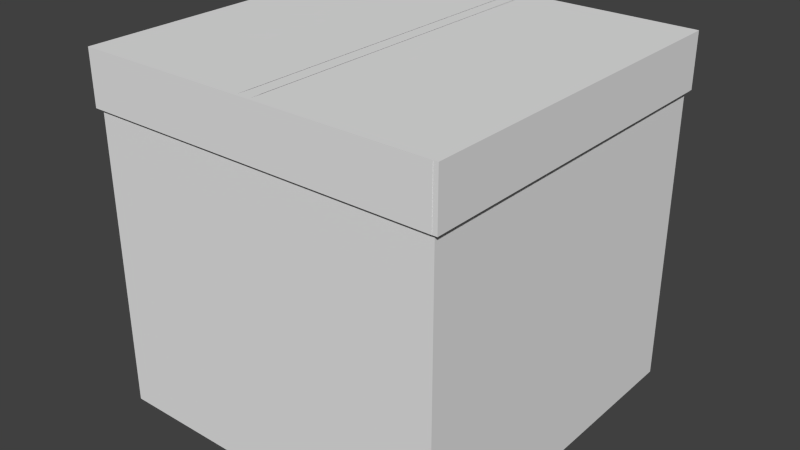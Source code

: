 # Source: package.blend  (saved by Blender 2.73.0; exported with 4.5.12 LTS)
import bpy
from mathutils import Matrix  # noqa: F401  (used for matrix-valued properties, if any)

bpy.ops.wm.read_factory_settings(use_empty=True)
scene = bpy.context.scene
scene.name = 'Scene'

# ---- collections
col_collection_1 = bpy.data.collections.new('Collection 1'); scene.collection.children.link(col_collection_1)

# ---- world
world_world = bpy.data.worlds.new('World'); scene.world = world_world
world_world.color = (0.05088, 0.05088, 0.05088)
world_world.use_sun_shadow = False
world_world.sun_shadow_jitter_overblur = 0.0
world_world.cycles.sampling_method = 'MANUAL'
world_world.cycles.sample_map_resolution = 256

# ---- meshes
me_cube = bpy.data.meshes.new('Cube')
me_cube.from_pydata([(1.0, 1.0, -1.0), (1.0, -1.0, -1.0), (-1.0, -1.0, -1.0), (-1.0, 1.0, -1.0), (0.03944, 1.0, -1.0), (-0.03944, 1.0, -1.0), (0.03944, -1.0, -1.0), (-0.03944, -1.0, -1.0), (1.0, 1.0, 0.6959), (1.0, -1.0, 0.6959), (-1.0, -1.0, 0.6959), (-1.0, 1.0, 0.6959), (0.03944, 1.0, 0.6959), (-0.03944, 1.0, 0.6959), (0.03944, -1.0, 0.6959), (-0.03944, -1.0, 0.6959), (1.026, -1.0, 0.6959), (1.0, -1.018, 0.6959), (-1.0, -1.018, 0.6959), (0.03944, -1.018, 0.6959), (-0.03944, -1.018, 0.6959), (-1.031, -1.0, 0.6959), (-1.031, -1.018, 0.6959), (1.0, -1.017, 0.6959), (1.026, -1.017, 0.6959)], [], [(5, 7, 2, 3), (15, 14, 19, 20), (13, 5, 3, 11), (8, 0, 4, 12), (12, 4, 5, 13), (14, 9, 17, 19), (10, 15, 20, 18), (0, 1, 6, 4), (4, 6, 7, 5), (6, 14, 15, 7), (1, 9, 14, 6), (2, 10, 11, 3), (7, 15, 10, 2), (0, 8, 9, 1), (10, 18, 22, 21), (9, 16, 24, 23)])
_uv = me_cube.uv_layers.new(name='UVMap')
_uv.uv.foreach_set('vector', [0.9999, 0.4803, 6.929e-05, 0.4803, 6.935e-05, 6.929e-05, 0.9999, 6.965e-05, 4.806e-05, 4.806e-05, 1.0, 4.881e-05, 1.0, 0.231, 4.844e-05, 0.231, 7.525e-05, 0.9999, 7.546e-05, 7.525e-05, 0.5664, 7.525e-05, 0.5664, 0.9999, 7.525e-05, 0.9999, 7.544e-05, 7.532e-05, 0.5664, 7.525e-05, 0.5664, 0.9999, 2.156e-05, 1.0, 2.195e-05, 2.156e-05, 0.04653, 2.156e-05, 0.04653, 1.0, 0.3477, 0.365, 0.6045, 0.365, 0.6045, 0.3699, 0.3477, 0.3699, 0.1269, 0.3124, 0.0001148, 0.04454, 0.005196, 0.04214, 0.132, 0.31, 0.9999, 0.4803, 6.929e-05, 0.4803, 6.929e-05, 6.929e-05, 0.9999, 6.946e-05, 1.0, 0.03945, 1.986e-05, 0.03945, 1.992e-05, 1.986e-05, 1.0, 1.995e-05, 0.04653, 2.156e-05, 0.04653, 1.0, 2.156e-05, 1.0, 2.16e-05, 2.156e-05, 0.5664, 7.525e-05, 0.5664, 0.9999, 7.525e-05, 0.9999, 7.532e-05, 7.532e-05, 9.207e-05, 0.8479, 9.222e-05, 9.207e-05, 0.9999, 9.207e-05, 0.9999, 0.8479, 0.5664, 7.525e-05, 0.5664, 0.9999, 7.525e-05, 0.9999, 7.539e-05, 7.532e-05, 0.0, 0.0, 0.5, 0.0, 0.5, 1.0, 0.0, 1.0, 0.0, 0.0, 0.0, 0.0, 0.0, 0.0, 0.0, 0.0, 2.952e-05, 0.03981, 0.01362, 0.03981, 0.01362, 0.04892, 2.952e-05, 0.04892])
me_cube.use_remesh_preserve_volume = False
me_cube.use_remesh_preserve_attributes = False
me_cube.use_mirror_vertex_groups = False
me_cube.update()
me_cube_001 = bpy.data.meshes.new('Cube.001')
me_cube_001.from_pydata([(1.0, 1.0, 1.0), (1.0, -1.0, 1.0), (-1.0, -1.0, 1.0), (-1.0, 1.0, 1.0), (0.03944, 1.0, 1.0), (-0.03944, 1.0, 1.0), (0.03944, -1.0, 1.0), (-0.03944, -1.0, 1.0), (0.03707, 0.9401, 1.0), (-0.03707, 0.9401, 1.0), (0.03707, -0.9401, 1.0), (-0.03707, -0.9401, 1.0), (1.0, 1.0, 0.6959), (1.0, -1.0, 0.6959), (-1.0, -1.0, 0.6959), (-1.0, 1.0, 0.6959), (0.03944, 1.0, 0.6959), (-0.03944, 1.0, 0.6959), (1.026, 1.0, 1.0), (1.026, -1.0, 1.0), (1.026, 1.0, 0.6959), (1.026, -1.0, 0.6959), (1.0, -1.018, 1.0), (-1.0, -1.018, 1.0), (0.03944, -1.018, 1.0), (-0.03944, -1.018, 1.0), (1.0, -1.018, 0.6959), (-1.0, -1.018, 0.6959), (0.03944, -1.018, 0.6959), (-0.03944, -1.018, 0.6959), (-1.031, -1.0, 1.0), (-1.031, 1.0, 1.0), (-1.031, -1.0, 0.6959), (-1.031, 1.0, 0.6959), (-1.031, -1.018, 1.0), (-1.031, -1.018, 0.6959), (1.0, 1.021, 1.0), (-1.0, 1.021, 1.0), (0.03944, 1.021, 1.0), (-0.03944, 1.021, 1.0), (1.0, 1.021, 0.6959), (-1.0, 1.021, 0.6959), (0.03944, 1.021, 0.6959), (-0.03944, 1.021, 0.6959), (-1.031, 1.0, 1.0), (-1.031, 1.0, 0.6959), (-1.031, 1.021, 1.0), (-1.031, 1.021, 0.6959), (1.0, -1.017, 1.0), (1.0, -1.017, 0.6959), (1.026, -1.017, 1.0), (1.026, -1.017, 0.6959), (1.025, 1.0, 1.0), (1.025, 1.0, 0.6959), (1.025, 1.021, 1.0), (1.025, 1.021, 0.6959)], [], [(5, 3, 2, 7), (13, 12, 20, 21), (27, 23, 34, 35), (0, 4, 6, 1), (4, 5, 7, 6), (7, 5, 9, 11), (6, 4, 8, 10), (16, 17, 43, 42), (12, 16, 42, 40), (17, 15, 41, 43), (20, 18, 19, 21), (0, 1, 19, 18), (19, 1, 48, 50), (12, 0, 18, 20), (29, 25, 23, 27), (26, 22, 24, 28), (28, 24, 25, 29), (6, 7, 25, 24), (1, 6, 24, 22), (7, 2, 23, 25), (23, 2, 30, 34), (13, 1, 22, 26), (32, 30, 31, 33), (30, 32, 35, 34), (15, 14, 32, 33), (2, 3, 31, 30), (3, 15, 33, 31), (38, 42, 43, 39), (36, 40, 42, 38), (39, 43, 41, 37), (5, 4, 38, 39), (4, 0, 36, 38), (3, 5, 39, 37), (3, 37, 46, 44), (36, 0, 52, 54), (45, 44, 46, 47), (37, 41, 47, 46), (41, 15, 45, 47), (15, 3, 44, 45), (48, 49, 51, 50), (21, 19, 50, 51), (1, 13, 49, 48), (52, 53, 55, 54), (12, 40, 55, 53), (40, 36, 54, 55), (0, 12, 53, 52)])
_uv = me_cube_001.uv_layers.new(name='UVMap')
_uv.uv.foreach_set('vector', [0.6717, 0.0001148, 0.6717, 0.2772, 0.1901, 0.251, 0.09481, 0.0001634, 0.5, 1.0, 0.5, 0.0, 0.5, 0.0, 0.5, 1.0, 0.132, 0.31, 0.1846, 0.2524, 0.1872, 0.259, 0.1384, 0.3156, 0.09074, 0.4537, 0.3475, 0.4537, 0.3475, 0.9884, 0.09074, 0.9884, 1.0, 1.986e-05, 1.0, 0.03945, 1.992e-05, 0.03945, 1.986e-05, 2.013e-05, 0.0, 0.0, 0.0, 0.0, 0.0, 0.0, 0.0, 0.0, 0.0, 0.0, 0.0, 0.0, 0.0, 0.0, 0.0, 0.0, 0.9999, 0.2657, 5.192e-05, 0.2657, 5.154e-05, 5.154e-05, 0.9999, 5.154e-05, 0.5064, 0.03976, 2.952e-05, 0.03976, 2.955e-05, 0.02871, 0.5064, 0.02871, 0.5227, 0.02865, 0.01639, 0.02865, 0.01639, 0.0176, 0.5227, 0.0176, 0.0001154, 0.4538, 0.08141, 0.4538, 0.08141, 0.9884, 0.0001148, 0.9884, 0.09074, 0.4537, 0.09074, 0.9884, 0.08141, 0.9884, 0.08141, 0.4538, 0.02686, 0.03699, 1.597e-05, 0.03699, 1.597e-05, 0.01902, 0.02686, 0.01902, 0.0, 0.0, 0.0, 0.0, 0.0, 0.0, 0.0, 0.0, 0.005196, 0.04214, 0.09001, 0.001986, 0.1846, 0.2524, 0.132, 0.31, 0.6045, 0.3699, 0.6045, 0.4512, 0.3477, 0.4512, 0.3477, 0.3699, 0.2594, 5.092e-05, 0.2594, 0.9999, 5.092e-05, 0.9999, 5.093e-05, 5.112e-05, 1.986e-05, 2.013e-05, 1.992e-05, 0.03945, 1.992e-05, 0.03945, 1.986e-05, 2.013e-05, 1.0, 0.01898, 1.603e-05, 0.01898, 1.597e-05, 1.634e-05, 1.0, 1.597e-05, 0.09481, 0.0001634, 0.1901, 0.251, 0.1846, 0.2524, 0.09001, 0.001986, 0.1846, 0.2524, 0.1901, 0.251, 0.1913, 0.26, 0.1872, 0.259, 0.0, 0.0, 0.0, 0.0, 0.0, 0.0, 0.0, 0.0, 0.1431, 0.3196, 0.1913, 0.26, 0.6713, 0.2856, 0.6653, 0.3648, 0.1913, 0.26, 0.1431, 0.3196, 0.1384, 0.3156, 0.1872, 0.259, 1.0, 0.01748, 5.963e-05, 0.01754, 2.952e-05, 8.938e-05, 0.9999, 2.952e-05, 0.1901, 0.251, 0.6717, 0.2772, 0.6713, 0.2856, 0.1913, 0.26, 0.0, 0.0, 0.0, 0.0, 0.0, 0.0, 0.0, 0.0, 5.092e-05, 0.9999, 5.131e-05, 5.092e-05, 0.2594, 5.092e-05, 0.2594, 0.9999, 0.09245, 0.4476, 0.08096, 0.3781, 0.3434, 0.365, 0.3475, 0.4481, 0.6777, 0.0001169, 0.7687, 0.002546, 0.7575, 0.2902, 0.6781, 0.2757, 1.0, 0.03945, 1.0, 1.986e-05, 1.0, 1.986e-05, 1.0, 0.03945, 0.3475, 0.4537, 0.09074, 0.4537, 0.09245, 0.4476, 0.3475, 0.4481, 0.6717, 0.2772, 0.6717, 0.0001148, 0.6777, 0.0001169, 0.6781, 0.2757, 0.6717, 0.2772, 0.6781, 0.2757, 0.6802, 0.2835, 0.675, 0.2878, 0.09245, 0.4476, 0.09074, 0.4537, 0.0833, 0.4503, 0.08707, 0.4466, 0.754, 0.3062, 0.675, 0.2878, 0.6802, 0.2835, 0.7553, 0.3007, 0.6781, 0.2757, 0.7575, 0.2902, 0.7553, 0.3007, 0.6802, 0.2835, 0.01639, 0.0176, 0.01639, 0.02865, 2.952e-05, 0.02865, 2.952e-05, 0.0176, 0.0, 0.0, 0.0, 0.0, 0.0, 0.0, 0.0, 0.0, 0.08141, 0.9999, 0.0001148, 0.9999, 0.0001148, 0.993, 0.08141, 0.993, 0.0001148, 0.9884, 0.08141, 0.9884, 0.08141, 0.993, 0.0001148, 0.993, 0.0, 0.0, 0.0, 0.0, 0.0, 0.0, 0.0, 0.0, 0.0833, 0.4503, 0.06895, 0.3803, 0.07523, 0.3791, 0.08707, 0.4466, 0.5064, 0.03976, 0.5064, 0.02871, 0.5194, 0.02871, 0.5194, 0.03976, 0.08096, 0.3781, 0.09245, 0.4476, 0.08707, 0.4466, 0.07523, 0.3791, 0.0, 0.0, 0.0, 0.0, 0.0, 0.0, 0.0, 0.0])
me_cube_001.use_remesh_preserve_volume = False
me_cube_001.use_remesh_preserve_attributes = False
me_cube_001.use_mirror_vertex_groups = False
me_cube_001.update()
me_cube_002 = bpy.data.meshes.new('Cube.002')
me_cube_002.from_pydata([(0.9772, 0.9772, -0.9772), (0.9772, -0.9772, -0.9772), (-0.9772, -0.9772, -0.9772), (-0.9772, 0.9772, -0.9772), (0.03854, 0.9772, -0.9772), (-0.03854, 0.9772, -0.9772), (0.03854, -0.9772, -0.9772), (-0.03854, -0.9772, -0.9772), (0.9772, 0.9772, 0.68), (0.9772, -0.9772, 0.68), (-0.9772, -0.9772, 0.68), (-0.9772, 0.9772, 0.68), (0.03854, 0.9772, 0.68), (-0.03854, 0.9772, 0.68), (0.03854, -0.9772, 0.68), (-0.03854, -0.9772, 0.68), (1.002, -0.9772, 0.68), (0.9772, -0.995, 0.68), (-0.9772, -0.995, 0.68), (0.03854, -0.995, 0.68), (-0.03854, -0.995, 0.68), (-1.008, -0.9772, 0.68), (-1.008, -0.995, 0.68), (0.9772, -0.9941, 0.68), (1.002, -0.9941, 0.68)], [], [(5, 3, 2, 7), (15, 20, 19, 14), (13, 11, 3, 5), (8, 12, 4, 0), (12, 13, 5, 4), (14, 19, 17, 9), (10, 18, 20, 15), (0, 4, 6, 1), (4, 5, 7, 6), (6, 7, 15, 14), (1, 6, 14, 9), (2, 3, 11, 10), (7, 2, 10, 15), (0, 1, 9, 8), (10, 21, 22, 18), (9, 23, 24, 16)])
me_cube_002.polygons.foreach_set('use_smooth', [True] * 16)
_uv = me_cube_002.uv_layers.new(name='UVMap')
_uv.uv.foreach_set('vector', [0.9999, 0.4803, 0.9999, 6.965e-05, 6.935e-05, 6.929e-05, 6.929e-05, 0.4803, 4.806e-05, 4.806e-05, 4.844e-05, 0.231, 1.0, 0.231, 1.0, 4.881e-05, 7.525e-05, 0.9999, 0.5664, 0.9999, 0.5664, 7.525e-05, 7.546e-05, 7.525e-05, 7.525e-05, 0.9999, 0.5664, 0.9999, 0.5664, 7.525e-05, 7.544e-05, 7.532e-05, 2.156e-05, 1.0, 0.04653, 1.0, 0.04653, 2.156e-05, 2.195e-05, 2.156e-05, 0.3477, 0.365, 0.3477, 0.3699, 0.6045, 0.3699, 0.6045, 0.365, 0.1269, 0.3124, 0.132, 0.31, 0.005196, 0.04214, 0.0001148, 0.04454, 0.9999, 0.4803, 0.9999, 6.946e-05, 6.929e-05, 6.929e-05, 6.929e-05, 0.4803, 1.0, 0.03945, 1.0, 1.995e-05, 1.992e-05, 1.986e-05, 1.986e-05, 0.03945, 0.04653, 2.156e-05, 2.16e-05, 2.156e-05, 2.156e-05, 1.0, 0.04653, 1.0, 0.5664, 7.525e-05, 7.532e-05, 7.532e-05, 7.525e-05, 0.9999, 0.5664, 0.9999, 9.207e-05, 0.8479, 0.9999, 0.8479, 0.9999, 9.207e-05, 9.222e-05, 9.207e-05, 0.5664, 7.525e-05, 7.539e-05, 7.532e-05, 7.525e-05, 0.9999, 0.5664, 0.9999, 0.0, 0.0, 0.0, 1.0, 0.5, 1.0, 0.5, 0.0, 0.0, 0.0, 0.0, 0.0, 0.0, 0.0, 0.0, 0.0, 2.952e-05, 0.03981, 2.952e-05, 0.04892, 0.01362, 0.04892, 0.01362, 0.03981])
me_cube_002.use_remesh_preserve_volume = False
me_cube_002.use_remesh_preserve_attributes = False
me_cube_002.use_mirror_vertex_groups = False
me_cube_002.update()

# ---- objects
ob_package = bpy.data.objects.new('Package', me_cube)
ob_packagecover = bpy.data.objects.new('PackageCover', me_cube_001)
ob_packageinside = bpy.data.objects.new('PackageInside', me_cube_002)

# ---- transforms, parenting, visibility, modifiers, constraints
ob_package.location = (0.0, 0.0, 1.035)
ob_package.lock_rotations_4d = False
ob_package.empty_display_type = 'ARROWS'
ob_package.lineart.crease_threshold = 0.0
ob_packagecover.parent = ob_package
ob_packagecover.matrix_parent_inverse = Matrix(((1.0, 0.0, 0.0, -0.0), (0.0, 1.0, 0.0, -0.0), (0.0, 0.0, 1.0, -1.035), (0.0, 0.0, 0.0, 1.0)))
ob_packagecover.location = (0.0, 0.0, 1.018)
ob_packagecover.lock_rotations_4d = False
ob_packagecover.empty_display_type = 'ARROWS'
ob_packagecover.lineart.crease_threshold = 0.0
ob_packageinside.parent = ob_package
ob_packageinside.matrix_parent_inverse = Matrix(((1.0, 0.0, 0.0, -0.0), (0.0, 1.0, 0.0, -0.0), (0.0, 0.0, 1.0, -1.035), (0.0, 0.0, 0.0, 1.0)))
ob_packageinside.location = (0.0, 0.0, 1.035)
ob_packageinside.lock_rotations_4d = False
ob_packageinside.empty_display_type = 'ARROWS'
ob_packageinside.lineart.crease_threshold = 0.0

# ---- collection membership
col_collection_1.objects.link(ob_package)
col_collection_1.objects.link(ob_packagecover)
col_collection_1.objects.link(ob_packageinside)

# ---- scene / render settings (as saved in the file)
scene.frame_start = 1; scene.frame_end = 250; scene.frame_set(1)
scene.render.engine = 'BLENDER_EEVEE_NEXT'
scene.render.resolution_percentage = 50
scene.render.dither_intensity = 0.0
scene.cycles.use_denoising = False
scene.cycles.samples = 10
scene.cycles.sampling_pattern = 'TABULATED_SOBOL'
scene.cycles.light_sampling_threshold = 0.0
scene.cycles.use_adaptive_sampling = False
scene.cycles.use_light_tree = False
scene.cycles.blur_glossy = 0.0
scene.cycles.pixel_filter_type = 'GAUSSIAN'
scene.cycles.sample_clamp_indirect = 0.0
scene.view_settings.view_transform = 'Standard'
bpy.context.view_layer.update()

# ---- added for rendering (the .blend has no active camera and no usable light): camera, sun
cam_auto = bpy.data.cameras.new('AutoCamera')
cam_auto.lens = 50.0
cam_auto.sensor_width = 36.0
cam_auto.clip_end = 1000.0
ob_auto_camera = bpy.data.objects.new('AutoCamera', cam_auto)
scene.collection.objects.link(ob_auto_camera)
ob_auto_camera.location = (3.24524, -3.89629, 3.62505)
ob_auto_camera.rotation_euler = (1.09748, -7.21219e-08, 0.694738)
scene.camera = ob_auto_camera
light_auto_sun = bpy.data.lights.new('AutoSun', 'SUN')
light_auto_sun.energy = 3.0
light_auto_sun.angle = 0.0523599
ob_auto_sun = bpy.data.objects.new('AutoSun', light_auto_sun)
scene.collection.objects.link(ob_auto_sun)
ob_auto_sun.rotation_euler = (0.872665, 0.174533, 0.523599)
bpy.context.view_layer.update()
